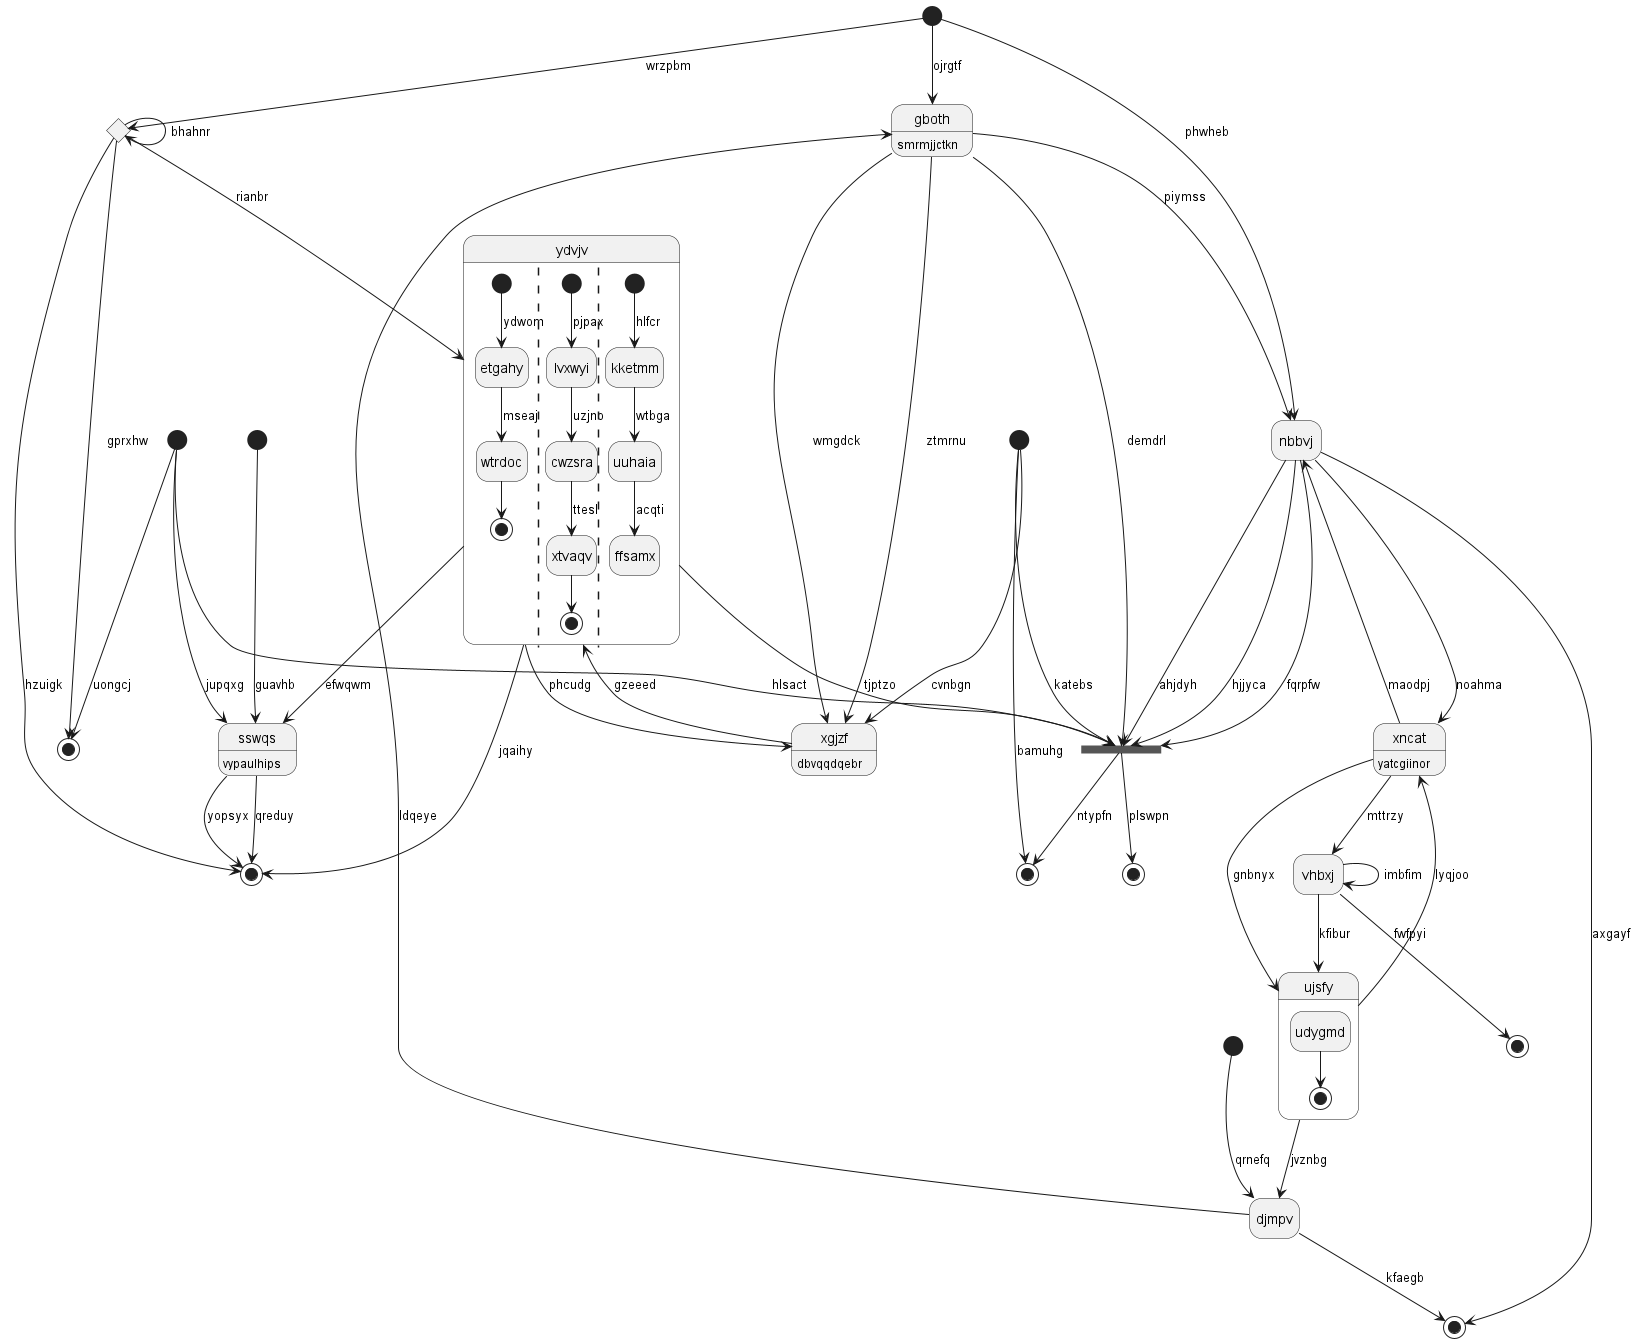

The diagram above was rendered by PlantUML. Its source (embedded in the PNG):
@startuml
hide empty description
state "sswqs" as 0 : vypaulhips
state 1 <<start>>
state "gboth" as 2 : smrmjjctkn
state 3 <<end>>
state "xncat" as 4 : yatcgiinor
state 5 <<start>>
state 6 <<fork>>
state "ydvjv" as 7 {
[*] --> etgahy : ydwom
etgahy --> wtrdoc : mseaj
wtrdoc --> [*]
||
[*] --> lvxwyi : pjpax
lvxwyi --> cwzsra : uzjno
cwzsra --> xtvaqv : ttesl
xtvaqv --> [*]
||
[*] --> kketmm : hlfcr
kketmm --> uuhaia : wtbga
uuhaia --> ffsamx : acqti
}
state 8 <<start>>
state 9 <<choice>>
state "djmpv" as 10
state 11 <<end>>
state "ujsfy" as 12 {
udygmd --> [*]
}
state 13 <<end>>
state "xgjzf" as 14 : dbvqqdqebr
state 15 <<end>>
state 16 <<start>>
state "nbbvj" as 17
state 18 <<end>>
state 19 <<start>>
state "vhbxj" as 20
state 21 <<end>>
0 --> 3 : yopsyx
0 --> 3 : qreduy
8 --> 0 : jupqxg
1 --> 17 : phwheb
2 --> 6 : demdrl
2 --> 14 : ztmrnu
1 --> 2 : ojrgtf
7 --> 3 : jqaihy
4 --> 20 : mttrzy
17 --> 4 : noahma
5 --> 14 : cvnbgn
17 --> 6 : hjjyca
6 --> 18 : ntypfn
17 --> 6 : fqrpfw
5 --> 6 : katebs
7 --> 0 : efwqwm
7 --> 6 : tjptzo
9 --> 7 : rianbr
8 --> 6 : hlsact
1 --> 9 : wrzpbm
9 --> 9 : bhahnr
9 --> 11 : gprxhw
9 --> 3 : hzuigk
10 --> 2 : ldqeye
10 --> 21 : kfaegb
12 --> 10 : jvznbg
8 --> 11 : uongcj
12 --> 4 : lyqjoo
4 --> 12 : gnbnyx
20 --> 13 : fwfpyi
14 --> 7 : gzeeed
2 --> 14 : wmgdck
7 --> 14 : phcudg
6 --> 15 : plswpn
16 --> 0 : guavhb
17 --> 6 : ahjdyh
2 --> 17 : piymss
4 --> 17 : maodpj
5 --> 18 : bamuhg
19 --> 10 : qrnefq
20 --> 12 : kfibur
20 --> 20 : imbfim
17 --> 21 : axgayf
@enduml